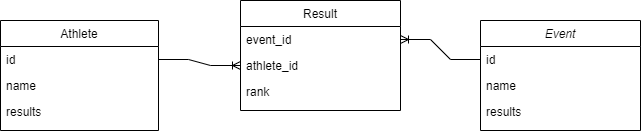

The diagram above was exported from draw.io. Its source (the exported page's mxGraphModel, read from the mxfile embedded in the PNG):
<mxGraphModel dx="1278" dy="608" grid="1" gridSize="10" guides="1" tooltips="1" connect="1" arrows="1" fold="1" page="1" pageScale="1" pageWidth="827" pageHeight="1169" math="0" shadow="0">
  <root>
    <mxCell id="WIyWlLk6GJQsqaUBKTNV-0" />
    <mxCell id="WIyWlLk6GJQsqaUBKTNV-1" parent="WIyWlLk6GJQsqaUBKTNV-0" />
    <mxCell id="zkfFHV4jXpPFQw0GAbJ--0" value="Event" style="swimlane;fontStyle=2;align=center;verticalAlign=top;childLayout=stackLayout;horizontal=1;startSize=26;horizontalStack=0;resizeParent=1;resizeLast=0;collapsible=1;marginBottom=0;rounded=0;shadow=0;strokeWidth=1;" parent="WIyWlLk6GJQsqaUBKTNV-1" vertex="1">
      <mxGeometry x="520" y="190" width="160" height="110" as="geometry">
        <mxRectangle x="420" y="190" width="160" height="26" as="alternateBounds" />
      </mxGeometry>
    </mxCell>
    <mxCell id="zkfFHV4jXpPFQw0GAbJ--1" value="id" style="text;align=left;verticalAlign=top;spacingLeft=4;spacingRight=4;overflow=hidden;rotatable=0;points=[[0,0.5],[1,0.5]];portConstraint=eastwest;" parent="zkfFHV4jXpPFQw0GAbJ--0" vertex="1">
      <mxGeometry y="26" width="160" height="26" as="geometry" />
    </mxCell>
    <mxCell id="zkfFHV4jXpPFQw0GAbJ--2" value="name" style="text;align=left;verticalAlign=top;spacingLeft=4;spacingRight=4;overflow=hidden;rotatable=0;points=[[0,0.5],[1,0.5]];portConstraint=eastwest;rounded=0;shadow=0;html=0;" parent="zkfFHV4jXpPFQw0GAbJ--0" vertex="1">
      <mxGeometry y="52" width="160" height="26" as="geometry" />
    </mxCell>
    <mxCell id="eNa4Ic3Jix8r-mUb_XQw-1" value="results" style="text;align=left;verticalAlign=top;spacingLeft=4;spacingRight=4;overflow=hidden;rotatable=0;points=[[0,0.5],[1,0.5]];portConstraint=eastwest;rounded=0;shadow=0;html=0;" parent="zkfFHV4jXpPFQw0GAbJ--0" vertex="1">
      <mxGeometry y="78" width="160" height="26" as="geometry" />
    </mxCell>
    <mxCell id="zkfFHV4jXpPFQw0GAbJ--13" value="Result" style="swimlane;fontStyle=0;align=center;verticalAlign=top;childLayout=stackLayout;horizontal=1;startSize=26;horizontalStack=0;resizeParent=1;resizeLast=0;collapsible=1;marginBottom=0;rounded=0;shadow=0;strokeWidth=1;" parent="WIyWlLk6GJQsqaUBKTNV-1" vertex="1">
      <mxGeometry x="280" y="170" width="160" height="110" as="geometry">
        <mxRectangle x="230" y="320" width="170" height="26" as="alternateBounds" />
      </mxGeometry>
    </mxCell>
    <mxCell id="zkfFHV4jXpPFQw0GAbJ--14" value="event_id" style="text;align=left;verticalAlign=top;spacingLeft=4;spacingRight=4;overflow=hidden;rotatable=0;points=[[0,0.5],[1,0.5]];portConstraint=eastwest;" parent="zkfFHV4jXpPFQw0GAbJ--13" vertex="1">
      <mxGeometry y="26" width="160" height="26" as="geometry" />
    </mxCell>
    <mxCell id="VpC-zmq3o_abMs9-xx88-4" value="athlete_id" style="text;align=left;verticalAlign=top;spacingLeft=4;spacingRight=4;overflow=hidden;rotatable=0;points=[[0,0.5],[1,0.5]];portConstraint=eastwest;" parent="zkfFHV4jXpPFQw0GAbJ--13" vertex="1">
      <mxGeometry y="52" width="160" height="26" as="geometry" />
    </mxCell>
    <mxCell id="VpC-zmq3o_abMs9-xx88-5" value="rank" style="text;align=left;verticalAlign=top;spacingLeft=4;spacingRight=4;overflow=hidden;rotatable=0;points=[[0,0.5],[1,0.5]];portConstraint=eastwest;" parent="zkfFHV4jXpPFQw0GAbJ--13" vertex="1">
      <mxGeometry y="78" width="160" height="26" as="geometry" />
    </mxCell>
    <mxCell id="zkfFHV4jXpPFQw0GAbJ--17" value="Athlete" style="swimlane;fontStyle=0;align=center;verticalAlign=top;childLayout=stackLayout;horizontal=1;startSize=26;horizontalStack=0;resizeParent=1;resizeLast=0;collapsible=1;marginBottom=0;rounded=0;shadow=0;strokeWidth=1;" parent="WIyWlLk6GJQsqaUBKTNV-1" vertex="1">
      <mxGeometry x="40" y="190" width="158" height="110" as="geometry">
        <mxRectangle x="550" y="140" width="160" height="26" as="alternateBounds" />
      </mxGeometry>
    </mxCell>
    <mxCell id="zkfFHV4jXpPFQw0GAbJ--18" value="id" style="text;align=left;verticalAlign=top;spacingLeft=4;spacingRight=4;overflow=hidden;rotatable=0;points=[[0,0.5],[1,0.5]];portConstraint=eastwest;" parent="zkfFHV4jXpPFQw0GAbJ--17" vertex="1">
      <mxGeometry y="26" width="158" height="26" as="geometry" />
    </mxCell>
    <mxCell id="eNa4Ic3Jix8r-mUb_XQw-0" value="name" style="text;align=left;verticalAlign=top;spacingLeft=4;spacingRight=4;overflow=hidden;rotatable=0;points=[[0,0.5],[1,0.5]];portConstraint=eastwest;rounded=0;shadow=0;html=0;" parent="zkfFHV4jXpPFQw0GAbJ--17" vertex="1">
      <mxGeometry y="52" width="158" height="26" as="geometry" />
    </mxCell>
    <mxCell id="zkfFHV4jXpPFQw0GAbJ--19" value="results" style="text;align=left;verticalAlign=top;spacingLeft=4;spacingRight=4;overflow=hidden;rotatable=0;points=[[0,0.5],[1,0.5]];portConstraint=eastwest;rounded=0;shadow=0;html=0;" parent="zkfFHV4jXpPFQw0GAbJ--17" vertex="1">
      <mxGeometry y="78" width="158" height="32" as="geometry" />
    </mxCell>
    <mxCell id="VpC-zmq3o_abMs9-xx88-1" value="" style="edgeStyle=entityRelationEdgeStyle;fontSize=12;html=1;endArrow=ERoneToMany;rounded=0;exitX=0;exitY=0.5;exitDx=0;exitDy=0;" parent="WIyWlLk6GJQsqaUBKTNV-1" source="zkfFHV4jXpPFQw0GAbJ--1" target="zkfFHV4jXpPFQw0GAbJ--14" edge="1">
      <mxGeometry width="100" height="100" relative="1" as="geometry">
        <mxPoint x="540" y="410" as="sourcePoint" />
        <mxPoint x="640" y="310" as="targetPoint" />
      </mxGeometry>
    </mxCell>
    <mxCell id="VpC-zmq3o_abMs9-xx88-6" value="" style="edgeStyle=entityRelationEdgeStyle;fontSize=12;html=1;endArrow=ERoneToMany;rounded=0;exitX=1;exitY=0.5;exitDx=0;exitDy=0;entryX=0;entryY=0.5;entryDx=0;entryDy=0;" parent="WIyWlLk6GJQsqaUBKTNV-1" source="zkfFHV4jXpPFQw0GAbJ--18" target="VpC-zmq3o_abMs9-xx88-4" edge="1">
      <mxGeometry width="100" height="100" relative="1" as="geometry">
        <mxPoint x="360" y="390" as="sourcePoint" />
        <mxPoint x="280" y="370" as="targetPoint" />
      </mxGeometry>
    </mxCell>
  </root>
</mxGraphModel>